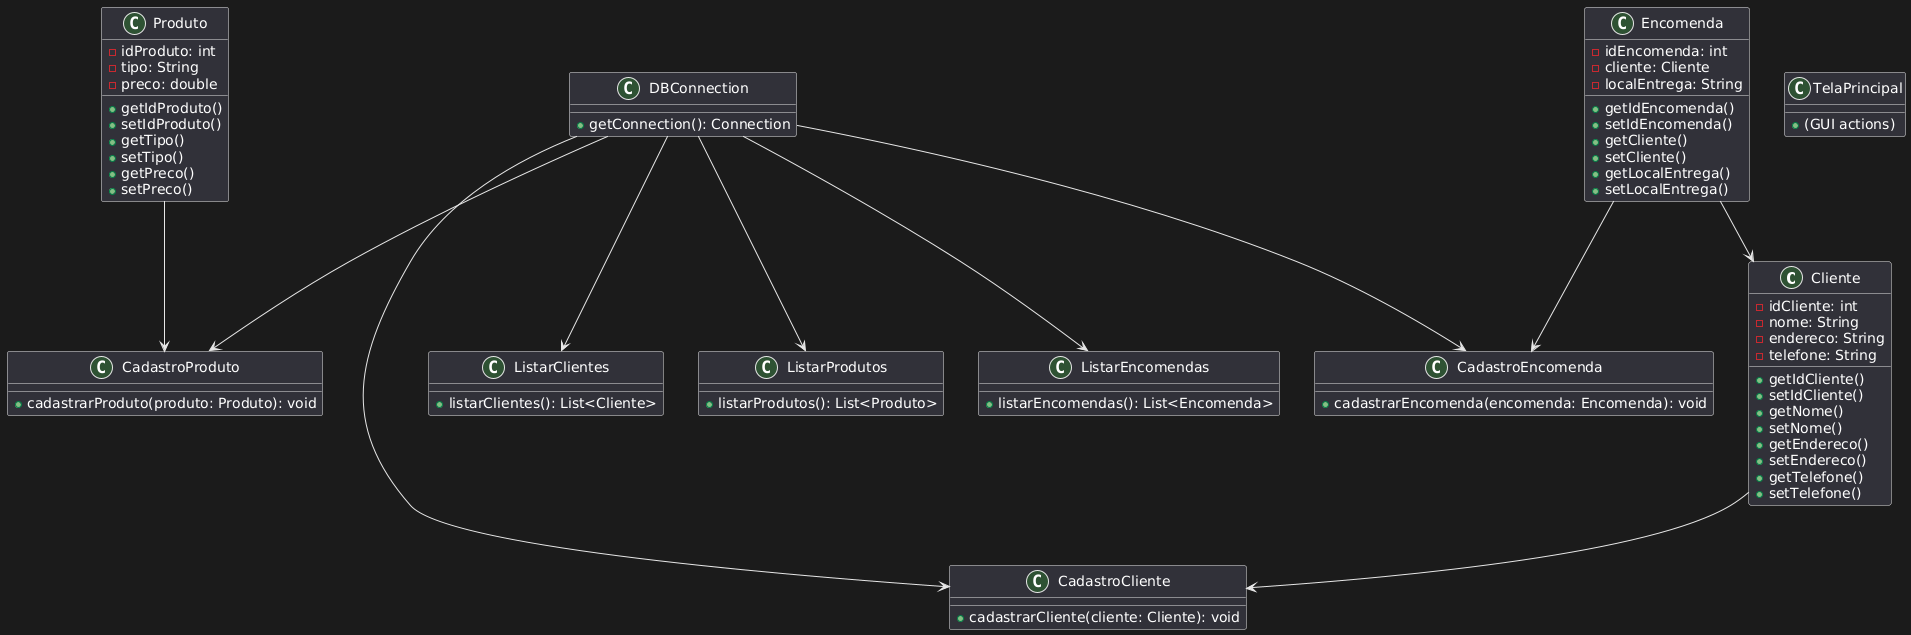

The diagram above was rendered by PlantUML. Its source (embedded in the PNG):
@startuml
class Cliente {
    - idCliente: int
    - nome: String
    - endereco: String
    - telefone: String
    + getIdCliente()
    + setIdCliente()
    + getNome()
    + setNome()
    + getEndereco()
    + setEndereco()
    + getTelefone()
    + setTelefone()
}

class Produto {
    - idProduto: int
    - tipo: String
    - preco: double
    + getIdProduto()
    + setIdProduto()
    + getTipo()
    + setTipo()
    + getPreco()
    + setPreco()
}

class Encomenda {
    - idEncomenda: int
    - cliente: Cliente
    - localEntrega: String
    + getIdEncomenda()
    + setIdEncomenda()
    + getCliente()
    + setCliente()
    + getLocalEntrega()
    + setLocalEntrega()
}

class CadastroCliente {
    + cadastrarCliente(cliente: Cliente): void
}

class CadastroProduto {
    + cadastrarProduto(produto: Produto): void
}

class CadastroEncomenda {
    + cadastrarEncomenda(encomenda: Encomenda): void
}

class ListarClientes {
    + listarClientes(): List<Cliente>
}

class ListarProdutos {
    + listarProdutos(): List<Produto>
}

class ListarEncomendas {
    + listarEncomendas(): List<Encomenda>
}

class DBConnection {
    + getConnection(): Connection
}

class TelaPrincipal {
    + (GUI actions)
}

Cliente --> CadastroCliente
Produto --> CadastroProduto
Encomenda --> CadastroEncomenda
Encomenda --> Cliente
DBConnection --> CadastroCliente
DBConnection --> CadastroProduto
DBConnection --> CadastroEncomenda
DBConnection --> ListarClientes
DBConnection --> ListarProdutos
DBConnection --> ListarEncomendas
@enduml